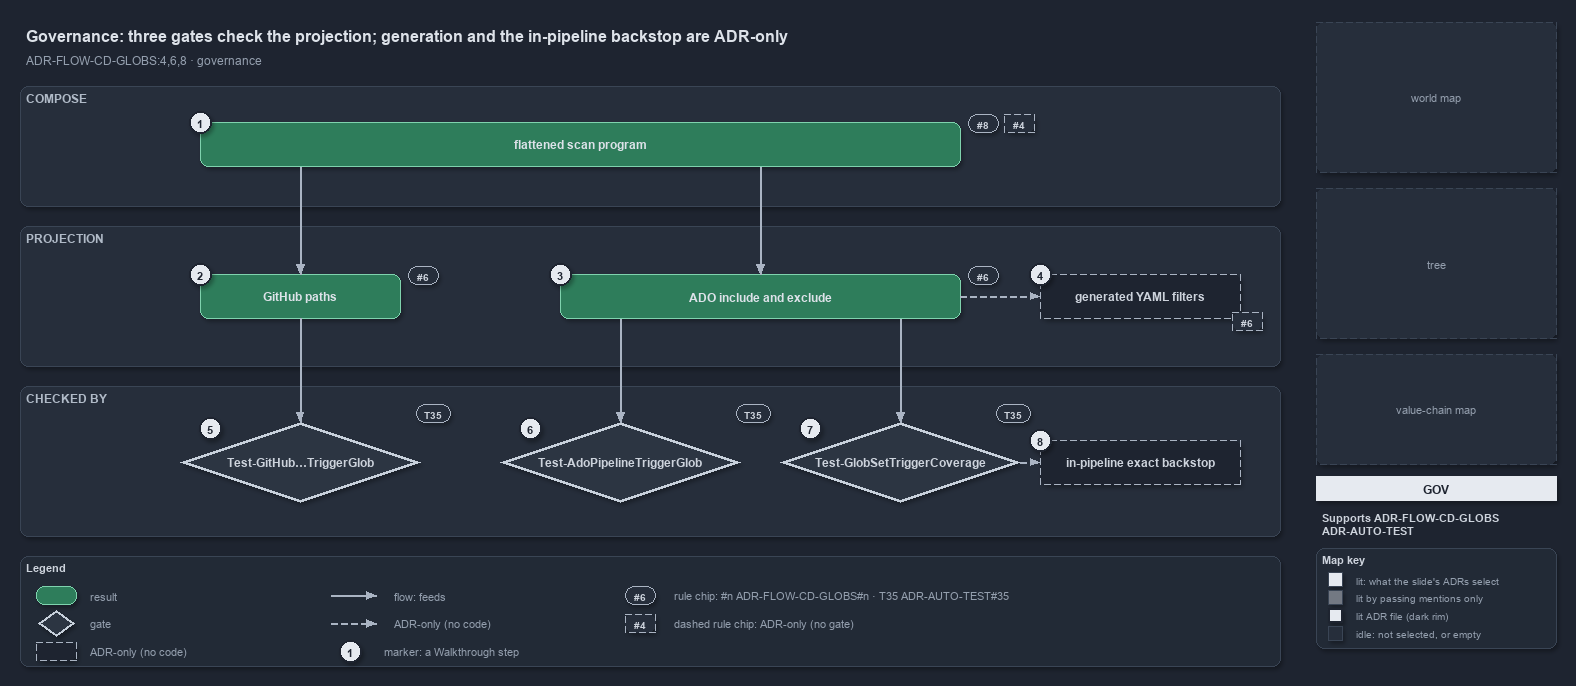

The diagram above was exported from draw.io. Its source (the exported page's mxGraphModel, read from the mxfile embedded in the PNG):
<mxGraphModel dx="1024" dy="768" grid="0" gridSize="10" guides="1" tooltips="1" connect="1" arrows="1" fold="1" page="1" pageScale="1" pageWidth="1572" pageHeight="700" background="#1E2430" math="0" shadow="1">
  <root>
    <mxCell id="0" />
    <mxCell id="1" parent="0" />
    <mxCell id="title" value="Governance: three gates check the projection; generation and the in-pipeline backstop are ADR-only" style="text;html=1;align=left;verticalAlign=middle;fontSize=16;fontStyle=1;fontColor=#DDE2E9;" vertex="1" parent="1">
      <mxGeometry x="20" y="14" width="1260" height="30" as="geometry" />
    </mxCell>
    <mxCell id="subtitle" value="ADR-FLOW-CD-GLOBS:4,6,8 &amp;#183; governance" style="text;html=1;align=left;verticalAlign=middle;fontSize=12;fontColor=#949FAE;" vertex="1" parent="1">
      <mxGeometry x="20" y="44" width="1240" height="20" as="geometry" />
    </mxCell>
    <mxCell id="band-compose" value="COMPOSE" style="rounded=1;html=1;arcSize=3;fillColor=#262E3B;strokeColor=#3A4555;verticalAlign=top;align=left;spacingLeft=8;fontStyle=1;fontSize=12;fontColor=#B0BAC7;" vertex="1" parent="1">
      <mxGeometry x="20" y="80" width="1260" height="120" as="geometry" />
    </mxCell>
    <mxCell id="band-projection" value="PROJECTION" style="rounded=1;html=1;arcSize=3;fillColor=#262E3B;strokeColor=#3A4555;verticalAlign=top;align=left;spacingLeft=8;fontStyle=1;fontSize=12;fontColor=#B0BAC7;" vertex="1" parent="1">
      <mxGeometry x="20" y="220" width="1260" height="140" as="geometry" />
    </mxCell>
    <mxCell id="band-checked" value="CHECKED BY" style="rounded=1;html=1;arcSize=3;fillColor=#262E3B;strokeColor=#3A4555;verticalAlign=top;align=left;spacingLeft=8;fontStyle=1;fontSize=12;fontColor=#B0BAC7;" vertex="1" parent="1">
      <mxGeometry x="20" y="380" width="1260" height="150" as="geometry" />
    </mxCell>
    <mxCell id="r-program" value="&lt;b&gt;flattened scan program&lt;/b&gt;" style="rounded=1;whiteSpace=wrap;html=1;arcSize=20;fillColor=#2E7D5B;strokeColor=#7FD3AE;fontColor=#DDE2E9;fontSize=12;" vertex="1" parent="1">
      <mxGeometry x="200" y="116" width="760" height="44" as="geometry" />
    </mxCell>
    <mxCell id="chip-8" value="#8" style="rounded=1;arcSize=50;whiteSpace=wrap;html=1;fillColor=#262E3B;strokeColor=#AAB4C3;fontColor=#CDD3DC;fontStyle=1;fontSize=10.5;" vertex="1" parent="1">
      <mxGeometry x="968" y="108" width="30" height="18" as="geometry" />
    </mxCell>
    <mxCell id="chip-4" value="#4" style="rounded=1;arcSize=50;whiteSpace=wrap;html=1;fillColor=#262E3B;strokeColor=#AAB4C3;fontColor=#CDD3DC;fontStyle=1;fontSize=10.5;dashed=1;" vertex="1" parent="1">
      <mxGeometry x="1004" y="108" width="30" height="18" as="geometry" />
    </mxCell>
    <mxCell id="r-github" value="&lt;b&gt;GitHub paths&lt;/b&gt;" style="rounded=1;whiteSpace=wrap;html=1;arcSize=20;fillColor=#2E7D5B;strokeColor=#7FD3AE;fontColor=#DDE2E9;fontSize=12;" vertex="1" parent="1">
      <mxGeometry x="200" y="268" width="200" height="44" as="geometry" />
    </mxCell>
    <mxCell id="r-ado" value="&lt;b&gt;ADO include and exclude&lt;/b&gt;" style="rounded=1;whiteSpace=wrap;html=1;arcSize=20;fillColor=#2E7D5B;strokeColor=#7FD3AE;fontColor=#DDE2E9;fontSize=12;" vertex="1" parent="1">
      <mxGeometry x="560" y="268" width="400" height="44" as="geometry" />
    </mxCell>
    <mxCell id="a-generated" value="&lt;b&gt;generated YAML filters&lt;/b&gt;" style="rounded=1;whiteSpace=wrap;html=1;arcSize=20;fillColor=#1E2430;strokeColor=#AAB4C3;dashed=1;fontColor=#CDD3DC;fontSize=12;" vertex="1" parent="1">
      <mxGeometry x="1040" y="268" width="200" height="44" as="geometry" />
    </mxCell>
    <mxCell id="chip-6a" value="#6" style="rounded=1;arcSize=50;whiteSpace=wrap;html=1;fillColor=#262E3B;strokeColor=#AAB4C3;fontColor=#CDD3DC;fontStyle=1;fontSize=10.5;" vertex="1" parent="1">
      <mxGeometry x="408" y="260" width="30" height="18" as="geometry" />
    </mxCell>
    <mxCell id="chip-6b" value="#6" style="rounded=1;arcSize=50;whiteSpace=wrap;html=1;fillColor=#262E3B;strokeColor=#AAB4C3;fontColor=#CDD3DC;fontStyle=1;fontSize=10.5;" vertex="1" parent="1">
      <mxGeometry x="968" y="260" width="30" height="18" as="geometry" />
    </mxCell>
    <mxCell id="chip-6c" value="#6" style="rounded=1;arcSize=50;whiteSpace=wrap;html=1;fillColor=#262E3B;strokeColor=#AAB4C3;fontColor=#CDD3DC;fontStyle=1;fontSize=10.5;dashed=1;" vertex="1" parent="1">
      <mxGeometry x="1232" y="306" width="30" height="18" as="geometry" />
    </mxCell>
    <mxCell id="p-program-gh" value="" style="text;html=1;strokeColor=none;fillColor=none;" vertex="1" parent="1">
      <mxGeometry x="300" y="160" width="1" height="1" as="geometry" />
    </mxCell>
    <mxCell id="p-program-ado" value="" style="text;html=1;strokeColor=none;fillColor=none;" vertex="1" parent="1">
      <mxGeometry x="760" y="160" width="1" height="1" as="geometry" />
    </mxCell>
    <mxCell id="e-program-github" value="" style="edgeStyle=orthogonalEdgeStyle;rounded=1;html=1;fontSize=10;fontColor=#CDD3DC;endArrow=block;strokeColor=#AAB4C3;shadow=0;" edge="1" parent="1" source="p-program-gh" target="r-github">
      <mxGeometry relative="1" as="geometry" />
    </mxCell>
    <mxCell id="e-program-ado" value="" style="edgeStyle=orthogonalEdgeStyle;rounded=1;html=1;fontSize=10;fontColor=#CDD3DC;endArrow=block;strokeColor=#AAB4C3;shadow=0;" edge="1" parent="1" source="p-program-ado" target="r-ado">
      <mxGeometry relative="1" as="geometry" />
    </mxCell>
    <mxCell id="e-ado-generated" value="" style="edgeStyle=orthogonalEdgeStyle;rounded=1;html=1;fontSize=10;fontColor=#CDD3DC;endArrow=block;strokeColor=#AAB4C3;shadow=0;dashed=1;" edge="1" parent="1" source="r-ado" target="a-generated">
      <mxGeometry relative="1" as="geometry" />
    </mxCell>
    <mxCell id="g-github" value="&lt;b&gt;Test-GitHub&amp;#8230;TriggerGlob&lt;/b&gt;" style="rhombus;whiteSpace=wrap;html=1;fillColor=#2C3542;strokeColor=#C7D0DB;strokeWidth=3;fontColor=#CDD3DC;fontSize=12;" vertex="1" parent="1">
      <mxGeometry x="180" y="416" width="240" height="80" as="geometry" />
    </mxCell>
    <mxCell id="g-ado" value="&lt;b&gt;Test-AdoPipelineTriggerGlob&lt;/b&gt;" style="rhombus;whiteSpace=wrap;html=1;fillColor=#2C3542;strokeColor=#C7D0DB;strokeWidth=3;fontColor=#CDD3DC;fontSize=12;" vertex="1" parent="1">
      <mxGeometry x="500" y="416" width="240" height="80" as="geometry" />
    </mxCell>
    <mxCell id="g-coverage" value="&lt;b&gt;Test-GlobSetTriggerCoverage&lt;/b&gt;" style="rhombus;whiteSpace=wrap;html=1;fillColor=#2C3542;strokeColor=#C7D0DB;strokeWidth=3;fontColor=#CDD3DC;fontSize=12;" vertex="1" parent="1">
      <mxGeometry x="780" y="416" width="240" height="80" as="geometry" />
    </mxCell>
    <mxCell id="a-backstop" value="&lt;b&gt;in-pipeline exact backstop&lt;/b&gt;" style="rounded=1;whiteSpace=wrap;html=1;arcSize=20;fillColor=#1E2430;strokeColor=#AAB4C3;dashed=1;fontColor=#CDD3DC;fontSize=12;" vertex="1" parent="1">
      <mxGeometry x="1040" y="434" width="200" height="44" as="geometry" />
    </mxCell>
    <mxCell id="chip-t1" value="T35" style="rounded=1;arcSize=50;whiteSpace=wrap;html=1;fillColor=#262E3B;strokeColor=#AAB4C3;fontColor=#CDD3DC;fontStyle=1;fontSize=10.5;" vertex="1" parent="1">
      <mxGeometry x="416" y="398" width="34" height="18" as="geometry" />
    </mxCell>
    <mxCell id="chip-t2" value="T35" style="rounded=1;arcSize=50;whiteSpace=wrap;html=1;fillColor=#262E3B;strokeColor=#AAB4C3;fontColor=#CDD3DC;fontStyle=1;fontSize=10.5;" vertex="1" parent="1">
      <mxGeometry x="736" y="398" width="34" height="18" as="geometry" />
    </mxCell>
    <mxCell id="chip-t3" value="T35" style="rounded=1;arcSize=50;whiteSpace=wrap;html=1;fillColor=#262E3B;strokeColor=#AAB4C3;fontColor=#CDD3DC;fontStyle=1;fontSize=10.5;" vertex="1" parent="1">
      <mxGeometry x="996" y="398" width="34" height="18" as="geometry" />
    </mxCell>
    <mxCell id="p-ado-b1" value="" style="text;html=1;strokeColor=none;fillColor=none;" vertex="1" parent="1">
      <mxGeometry x="620" y="312" width="1" height="1" as="geometry" />
    </mxCell>
    <mxCell id="p-ado-b2" value="" style="text;html=1;strokeColor=none;fillColor=none;" vertex="1" parent="1">
      <mxGeometry x="900" y="312" width="1" height="1" as="geometry" />
    </mxCell>
    <mxCell id="p-gado-top" value="" style="text;html=1;strokeColor=none;fillColor=none;" vertex="1" parent="1">
      <mxGeometry x="620" y="416" width="1" height="1" as="geometry" />
    </mxCell>
    <mxCell id="p-gcov-top" value="" style="text;html=1;strokeColor=none;fillColor=none;" vertex="1" parent="1">
      <mxGeometry x="900" y="416" width="1" height="1" as="geometry" />
    </mxCell>
    <mxCell id="e-github-gate" value="" style="edgeStyle=orthogonalEdgeStyle;rounded=1;html=1;fontSize=10;fontColor=#CDD3DC;endArrow=block;strokeColor=#AAB4C3;shadow=0;" edge="1" parent="1" source="r-github" target="g-github">
      <mxGeometry relative="1" as="geometry" />
    </mxCell>
    <mxCell id="e-ado-gate" value="" style="edgeStyle=orthogonalEdgeStyle;rounded=1;html=1;fontSize=10;fontColor=#CDD3DC;endArrow=block;strokeColor=#AAB4C3;shadow=0;" edge="1" parent="1" source="p-ado-b1" target="p-gado-top">
      <mxGeometry relative="1" as="geometry" />
    </mxCell>
    <mxCell id="e-ado-coverage" value="" style="edgeStyle=orthogonalEdgeStyle;rounded=1;html=1;fontSize=10;fontColor=#CDD3DC;endArrow=block;strokeColor=#AAB4C3;shadow=0;" edge="1" parent="1" source="p-ado-b2" target="p-gcov-top">
      <mxGeometry relative="1" as="geometry" />
    </mxCell>
    <mxCell id="e-coverage-backstop" value="" style="edgeStyle=orthogonalEdgeStyle;rounded=1;html=1;fontSize=10;fontColor=#CDD3DC;endArrow=block;strokeColor=#AAB4C3;shadow=0;dashed=1;" edge="1" parent="1" source="g-coverage" target="a-backstop">
      <mxGeometry relative="1" as="geometry" />
    </mxCell>
    <mxCell id="mark-1" value="1" style="ellipse;html=1;fillColor=#E6EAF0;strokeColor=#1E2430;strokeWidth=2;fontColor=#1E2430;fontStyle=1;fontSize=11;" vertex="1" parent="1">
      <mxGeometry x="189" y="105" width="22" height="22" as="geometry" />
    </mxCell>
    <mxCell id="mark-2" value="2" style="ellipse;html=1;fillColor=#E6EAF0;strokeColor=#1E2430;strokeWidth=2;fontColor=#1E2430;fontStyle=1;fontSize=11;" vertex="1" parent="1">
      <mxGeometry x="189" y="257" width="22" height="22" as="geometry" />
    </mxCell>
    <mxCell id="mark-3" value="3" style="ellipse;html=1;fillColor=#E6EAF0;strokeColor=#1E2430;strokeWidth=2;fontColor=#1E2430;fontStyle=1;fontSize=11;" vertex="1" parent="1">
      <mxGeometry x="549" y="257" width="22" height="22" as="geometry" />
    </mxCell>
    <mxCell id="mark-4" value="4" style="ellipse;html=1;fillColor=#E6EAF0;strokeColor=#1E2430;strokeWidth=2;fontColor=#1E2430;fontStyle=1;fontSize=11;" vertex="1" parent="1">
      <mxGeometry x="1029" y="257" width="22" height="22" as="geometry" />
    </mxCell>
    <mxCell id="mark-5" value="5" style="ellipse;html=1;fillColor=#E6EAF0;strokeColor=#1E2430;strokeWidth=2;fontColor=#1E2430;fontStyle=1;fontSize=11;" vertex="1" parent="1">
      <mxGeometry x="199" y="411" width="22" height="22" as="geometry" />
    </mxCell>
    <mxCell id="mark-6" value="6" style="ellipse;html=1;fillColor=#E6EAF0;strokeColor=#1E2430;strokeWidth=2;fontColor=#1E2430;fontStyle=1;fontSize=11;" vertex="1" parent="1">
      <mxGeometry x="519" y="411" width="22" height="22" as="geometry" />
    </mxCell>
    <mxCell id="mark-7" value="7" style="ellipse;html=1;fillColor=#E6EAF0;strokeColor=#1E2430;strokeWidth=2;fontColor=#1E2430;fontStyle=1;fontSize=11;" vertex="1" parent="1">
      <mxGeometry x="799" y="411" width="22" height="22" as="geometry" />
    </mxCell>
    <mxCell id="mark-8" value="8" style="ellipse;html=1;fillColor=#E6EAF0;strokeColor=#1E2430;strokeWidth=2;fontColor=#1E2430;fontStyle=1;fontSize=11;" vertex="1" parent="1">
      <mxGeometry x="1029" y="423" width="22" height="22" as="geometry" />
    </mxCell>
    <mxCell id="legend" value="&lt;b&gt;Legend&lt;/b&gt;" style="rounded=1;whiteSpace=wrap;html=1;arcSize=6;fillColor=#222A36;strokeColor=#3A4555;align=left;verticalAlign=top;spacing=8;fontSize=11;fontColor=#CDD3DC;" vertex="1" parent="1">
      <mxGeometry x="20" y="550" width="1260" height="110" as="geometry" />
    </mxCell>
    <mxCell id="lg-0" value="" style="rounded=1;html=1;arcSize=20;fillColor=#2E7D5B;strokeColor=#7FD3AE;" vertex="1" parent="1">
      <mxGeometry x="36" y="580" width="40" height="18" as="geometry" />
    </mxCell>
    <mxCell id="lg-0-t" value="result" style="text;html=1;align=left;verticalAlign=middle;fontSize=11;fontColor=#949FAE;" vertex="1" parent="1">
      <mxGeometry x="84" y="579" width="270" height="20" as="geometry" />
    </mxCell>
    <mxCell id="lg-1" value="" style="rhombus;html=1;fillColor=#2C3542;strokeColor=#C7D0DB;strokeWidth=2;" vertex="1" parent="1">
      <mxGeometry x="38" y="604" width="36" height="26" as="geometry" />
    </mxCell>
    <mxCell id="lg-1-t" value="gate" style="text;html=1;align=left;verticalAlign=middle;fontSize=11;fontColor=#949FAE;" vertex="1" parent="1">
      <mxGeometry x="84" y="607" width="270" height="20" as="geometry" />
    </mxCell>
    <mxCell id="lg-2" value="" style="rounded=1;html=1;arcSize=20;fillColor=#1E2430;strokeColor=#AAB4C3;dashed=1;" vertex="1" parent="1">
      <mxGeometry x="36" y="636" width="40" height="18" as="geometry" />
    </mxCell>
    <mxCell id="lg-2-t" value="ADR-only (no code)" style="text;html=1;align=left;verticalAlign=middle;fontSize=11;fontColor=#949FAE;" vertex="1" parent="1">
      <mxGeometry x="84" y="635" width="270" height="20" as="geometry" />
    </mxCell>
    <mxCell id="lg-3-a" value="" style="text;html=1;strokeColor=none;fillColor=none;" vertex="1" parent="1">
      <mxGeometry x="330" y="589" width="1" height="1" as="geometry" />
    </mxCell>
    <mxCell id="lg-3-b" value="" style="text;html=1;strokeColor=none;fillColor=none;" vertex="1" parent="1">
      <mxGeometry x="376" y="589" width="1" height="1" as="geometry" />
    </mxCell>
    <mxCell id="lg-3" value="" style="edgeStyle=orthogonalEdgeStyle;rounded=1;html=1;fontSize=10;fontColor=#CDD3DC;endArrow=block;strokeColor=#AAB4C3;shadow=0;" edge="1" parent="1" source="lg-3-a" target="lg-3-b">
      <mxGeometry relative="1" as="geometry" />
    </mxCell>
    <mxCell id="lg-3-t" value="flow: feeds" style="text;html=1;align=left;verticalAlign=middle;fontSize=11;fontColor=#949FAE;" vertex="1" parent="1">
      <mxGeometry x="388" y="579" width="260" height="20" as="geometry" />
    </mxCell>
    <mxCell id="lg-4-a" value="" style="text;html=1;strokeColor=none;fillColor=none;" vertex="1" parent="1">
      <mxGeometry x="330" y="617" width="1" height="1" as="geometry" />
    </mxCell>
    <mxCell id="lg-4-b" value="" style="text;html=1;strokeColor=none;fillColor=none;" vertex="1" parent="1">
      <mxGeometry x="376" y="617" width="1" height="1" as="geometry" />
    </mxCell>
    <mxCell id="lg-4" value="" style="edgeStyle=orthogonalEdgeStyle;rounded=1;html=1;fontSize=10;fontColor=#CDD3DC;endArrow=block;strokeColor=#AAB4C3;shadow=0;dashed=1;" edge="1" parent="1" source="lg-4-a" target="lg-4-b">
      <mxGeometry relative="1" as="geometry" />
    </mxCell>
    <mxCell id="lg-4-t" value="ADR-only (no code)" style="text;html=1;align=left;verticalAlign=middle;fontSize=11;fontColor=#949FAE;" vertex="1" parent="1">
      <mxGeometry x="388" y="607" width="260" height="20" as="geometry" />
    </mxCell>
    <mxCell id="lg-5" value="1" style="ellipse;html=1;fillColor=#E6EAF0;strokeColor=#1E2430;strokeWidth=2;fontColor=#1E2430;fontStyle=1;fontSize=11;" vertex="1" parent="1">
      <mxGeometry x="339" y="634" width="22" height="22" as="geometry" />
    </mxCell>
    <mxCell id="lg-5-t" value="marker: a Walkthrough step" style="text;html=1;align=left;verticalAlign=middle;fontSize=11;fontColor=#949FAE;" vertex="1" parent="1">
      <mxGeometry x="378" y="635" width="270" height="20" as="geometry" />
    </mxCell>
    <mxCell id="lg-6" value="#6" style="rounded=1;arcSize=50;whiteSpace=wrap;html=1;fillColor=#262E3B;strokeColor=#AAB4C3;fontColor=#CDD3DC;fontStyle=1;fontSize=10.5;" vertex="1" parent="1">
      <mxGeometry x="625" y="580" width="30" height="18" as="geometry" />
    </mxCell>
    <mxCell id="lg-6-t" value="rule chip: #n ADR-FLOW-CD-GLOBS#n &amp;#183; T35 ADR-AUTO-TEST#35" style="text;html=1;align=left;verticalAlign=middle;fontSize=11;fontColor=#949FAE;" vertex="1" parent="1">
      <mxGeometry x="668" y="579" width="270" height="20" as="geometry" />
    </mxCell>
    <mxCell id="lg-7" value="#4" style="rounded=1;arcSize=50;whiteSpace=wrap;html=1;fillColor=#262E3B;strokeColor=#AAB4C3;fontColor=#CDD3DC;fontStyle=1;fontSize=10.5;dashed=1;" vertex="1" parent="1">
      <mxGeometry x="625" y="608" width="30" height="18" as="geometry" />
    </mxCell>
    <mxCell id="lg-7-t" value="dashed rule chip: ADR-only (no gate)" style="text;html=1;align=left;verticalAlign=middle;fontSize=11;fontColor=#949FAE;" vertex="1" parent="1">
      <mxGeometry x="668" y="607" width="270" height="20" as="geometry" />
    </mxCell>
    <mxCell id="minimap-grid" value="world map" style="rounded=1;arcSize=4;whiteSpace=wrap;html=1;fillColor=#262E3B;strokeColor=#3A4555;dashed=1;fontColor=#949FAE;fontSize=11;" vertex="1" parent="1">
      <mxGeometry x="1316" y="16" width="240" height="150" as="geometry" />
    </mxCell>
    <mxCell id="minimap-tree" value="tree" style="rounded=1;arcSize=4;whiteSpace=wrap;html=1;fillColor=#262E3B;strokeColor=#3A4555;dashed=1;fontColor=#949FAE;fontSize=11;" vertex="1" parent="1">
      <mxGeometry x="1316" y="182" width="240" height="150" as="geometry" />
    </mxCell>
    <mxCell id="minimap-chain" value="value-chain map" style="rounded=1;arcSize=4;whiteSpace=wrap;html=1;fillColor=#262E3B;strokeColor=#3A4555;dashed=1;fontColor=#949FAE;fontSize=11;" vertex="1" parent="1">
      <mxGeometry x="1316" y="348" width="240" height="110" as="geometry" />
    </mxCell>
    <mxCell id="lens-badge" value="GOV" style="rounded=0;whiteSpace=wrap;html=1;align=center;verticalAlign=middle;fontSize=12;fontStyle=1;fontColor=#1E2430;fillColor=#E6EAF0;strokeColor=none;" vertex="1" parent="1">
      <mxGeometry x="1316" y="470" width="240" height="24" as="geometry" />
    </mxCell>
    <mxCell id="supports" value="&lt;b&gt;Supports&lt;/b&gt; ADR-FLOW-CD-GLOBS&lt;br&gt;ADR-AUTO-TEST" style="text;html=1;whiteSpace=wrap;align=left;verticalAlign=top;fontSize=11;fontColor=#CDD3DC;" vertex="1" parent="1">
      <mxGeometry x="1316" y="500" width="240" height="34" as="geometry" />
    </mxCell>
    <mxCell id="mapkey" value="&lt;b&gt;Map key&lt;/b&gt;" style="rounded=1;whiteSpace=wrap;html=1;arcSize=6;fillColor=#222A36;strokeColor=#3A4555;align=left;verticalAlign=top;spacing=8;fontSize=11;fontColor=#CDD3DC;" vertex="1" parent="1">
      <mxGeometry x="1316" y="542" width="240" height="100" as="geometry" />
    </mxCell>
    <mxCell id="mk-lit" value="" style="rounded=0;html=1;fillColor=#E6EAF0;strokeColor=#3A4555;" vertex="1" parent="1">
      <mxGeometry x="1328" y="566" width="14" height="14" as="geometry" />
    </mxCell>
    <mxCell id="mk-lit-t" value="lit: what the slide's ADRs select" style="text;html=1;align=left;verticalAlign=middle;fontSize=10.5;fontColor=#949FAE;" vertex="1" parent="1">
      <mxGeometry x="1350" y="563" width="200" height="20" as="geometry" />
    </mxCell>
    <mxCell id="mk-mention" value="" style="rounded=0;html=1;fillColor=#737983;strokeColor=#3A4555;" vertex="1" parent="1">
      <mxGeometry x="1328" y="584" width="14" height="14" as="geometry" />
    </mxCell>
    <mxCell id="mk-mention-t" value="lit by passing mentions only" style="text;html=1;align=left;verticalAlign=middle;fontSize=10.5;fontColor=#949FAE;" vertex="1" parent="1">
      <mxGeometry x="1350" y="581" width="200" height="20" as="geometry" />
    </mxCell>
    <mxCell id="mk-adr" value="" style="rounded=0;html=1;fillColor=#E6EAF0;strokeColor=#1E2430;strokeWidth=2;" vertex="1" parent="1">
      <mxGeometry x="1328" y="602" width="14" height="14" as="geometry" />
    </mxCell>
    <mxCell id="mk-adr-t" value="lit ADR file (dark rim)" style="text;html=1;align=left;verticalAlign=middle;fontSize=10.5;fontColor=#949FAE;" vertex="1" parent="1">
      <mxGeometry x="1350" y="599" width="200" height="20" as="geometry" />
    </mxCell>
    <mxCell id="mk-idle" value="" style="rounded=0;html=1;fillColor=#262E3B;strokeColor=#3A4555;" vertex="1" parent="1">
      <mxGeometry x="1328" y="620" width="14" height="14" as="geometry" />
    </mxCell>
    <mxCell id="mk-idle-t" value="idle: not selected, or empty" style="text;html=1;align=left;verticalAlign=middle;fontSize=10.5;fontColor=#949FAE;" vertex="1" parent="1">
      <mxGeometry x="1350" y="617" width="200" height="20" as="geometry" />
    </mxCell>
  </root>
</mxGraphModel>